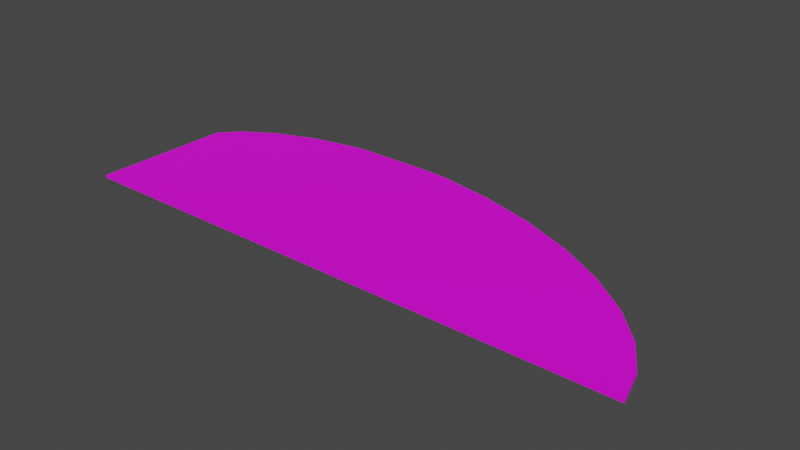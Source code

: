 # Source: terrain_rough_87.blend  (saved by Blender 3.0.42; exported with 4.5.12 LTS)
import bpy
from mathutils import Matrix  # noqa: F401  (used for matrix-valued properties, if any)

bpy.ops.wm.read_factory_settings(use_empty=True)
scene = bpy.context.scene
scene.name = 'Scene'

# ---- collections
col_collection = bpy.data.collections.new('Collection'); scene.collection.children.link(col_collection)

# ---- images (referenced by path relative to the original .blend; pixels are not part of the script)
import os
ASSET_DIR = os.environ.get("B2B_ASSET_DIR", "")  # directory of the original .blend (textures are referenced by path, not embedded)
HERE = os.path.dirname(os.path.abspath(__file__))  # packed textures are extracted next to this script under _unpacked/

def load_image(name, relpath, width, height, colorspace="sRGB"):
    """Load a texture the original file referenced (path relative to the .blend, or extracted next to this script)."""
    p = next((c for c in (os.path.join(HERE, relpath), os.path.join(ASSET_DIR, relpath)) if relpath and os.path.exists(c)), "")
    if p:
        img = bpy.data.images.load(p, check_existing=True)
        img.name = name
    else:  # same state as the original file: an image datablock whose file is absent (Cycles renders it pink)
        img = bpy.data.images.new(name, width, height)
        img.source = "FILE"
        img.filepath = "//" + (relpath or name)
    img.colorspace_settings.name = colorspace
    return img
img_background_jpg = load_image('background.jpg', 'background.jpg', 1024, 1024, 'sRGB')

# ---- materials (node trees are filled in below, after node groups)
mat_none_021 = bpy.data.materials.new('None.021')
mat_none_021.use_transparent_shadow = False

# ---- material node trees
mat_none_021.use_nodes = True; mat_none_021.node_tree.nodes.clear()
_N = mat_none_021.node_tree.nodes; _L = mat_none_021.node_tree.links
n0 = _N.new('ShaderNodeBsdfPrincipled'); n0.name = 'Principled BSDF'; n0.location = (10, 300)
n0.distribution = 'GGX'
n0.subsurface_method = 'RANDOM_WALK_SKIN'
n0.inputs[3].default_value = 1.45
n0.inputs[27].default_value = (0.0, 0.0, 0.0, 1.0)
n0.inputs[28].default_value = 1.0
n1 = _N.new('ShaderNodeOutputMaterial'); n1.name = 'Material Output'; n1.location = (300, 300)
n2 = _N.new('ShaderNodeTexImage'); n2.name = 'Image Texture'; n2.location = (-433, 26)
n2.image = img_background_jpg
_L.new(n0.outputs[0], n1.inputs[0])
_L.new(n2.outputs[0], n0.inputs[0])
n1.is_active_output = True

# ---- world
world_world = bpy.data.worlds.new('World'); scene.world = world_world
world_world.use_nodes = True; world_world.node_tree.nodes.clear()
_N = world_world.node_tree.nodes; _L = world_world.node_tree.links
n0 = _N.new('ShaderNodeOutputWorld'); n0.name = 'World Output'; n0.location = (300, 300)
n1 = _N.new('ShaderNodeBackground'); n1.name = 'Background'; n1.location = (10, 300)
n1.inputs[0].default_value = (0.05088, 0.05088, 0.05088, 1.0)
_L.new(n1.outputs[0], n0.inputs[0])
n0.is_active_output = True
world_world.color = (0.05088, 0.05088, 0.05088)
world_world.use_sun_shadow = False
world_world.sun_shadow_jitter_overblur = 0.0

# ---- meshes
me_terrain_woods__188_terrain_woods__188_terrain_woods__188_terrai = bpy.data.meshes.new('terrain_Woods_#188_terrain_Woods_#188_terrain_Woods_#188_terrai')
me_terrain_woods__188_terrain_woods__188_terrain_woods__188_terrai.from_pydata([(-3.808, -1.342, 0.01999), (-3.785, 0.771, -0.01999), (-3.808, -1.342, -0.01999), (-1.433, 1.761, 0.01999), (-0.3202, 1.758, -0.01999), (-1.433, 1.761, -0.01999), (4.723, -1.365, 0.01999), (4.723, -1.365, -0.01999), (4.27, -0.3431, -0.01999), (4.578, -0.8545, -0.01999), (1.715, 1.335, 0.01999), (0.8692, 1.582, 0.01999), (-3.536, 1.046, 0.01999), (-3.785, 0.771, 0.01999), (-3.536, 1.046, -0.01999), (-3.033, 1.367, 0.01999), (-3.033, 1.367, -0.01999), (-2.401, 1.604, 0.01999), (-2.401, 1.604, -0.01999), (-1.666, 1.748, 0.01999), (-1.666, 1.748, -0.01999), (-0.3202, 1.758, 0.01999), (0.001629, 1.737, -0.01999), (0.8692, 1.582, -0.01999), (1.715, 1.335, -0.01999), (2.507, 1.005, -0.01999), (2.507, 1.005, 0.01999), (3.214, 0.605, -0.01999), (3.214, 0.605, 0.01999), (3.809, 0.1497, -0.01999), (3.809, 0.1497, 0.01999), (4.27, -0.3431, 0.01999), (4.578, -0.8545, 0.01999), (4.723, -1.365, -0.01999), (4.723, -1.365, 0.01999), (0.001629, 1.737, 0.01999)], [], [(1, 13, 12, 14), (22, 4, 21, 35), (1, 2, 0, 13), (15, 16, 14, 12), (17, 18, 16, 15), (19, 20, 18, 17), (3, 5, 20, 19), (4, 5, 3, 21), (11, 23, 22, 35), (10, 24, 23, 11), (10, 26, 25, 24), (26, 28, 27, 25), (28, 30, 29, 27), (30, 31, 8, 29), (31, 32, 9, 8), (32, 34, 33, 9), (7, 34, 6), (33, 7, 9), (2, 1, 14, 16, 18, 20, 5, 4, 22, 23, 24, 25, 27, 29, 8, 9, 7), (6, 34, 32), (6, 0, 2, 7), (7, 33, 34), (10, 11, 35, 21, 3, 19, 17, 15, 12, 13, 0, 6, 32, 31, 30, 28, 26)])
me_terrain_woods__188_terrain_woods__188_terrain_woods__188_terrai.polygons.foreach_set('use_smooth', [True] * 23)
_k = set([(0, 2), (0, 6), (0, 13), (1, 2), (1, 13), (1, 14), (2, 7), (3, 5), (3, 19), (3, 21), (4, 5), (4, 21), (4, 22), (5, 20), (6, 7), (6, 34), (7, 33), (8, 9), (8, 29), (8, 31), (9, 32), (9, 33), (10, 11), (10, 24), (10, 26), (11, 23), (11, 35), (12, 13), (12, 14), (12, 15), (14, 16), (15, 16), (15, 17), (16, 18), (17, 18), (17, 19), (18, 20), (19, 20), (21, 35), (22, 23), (22, 35), (23, 24), (24, 25), (25, 26), (25, 27), (26, 28), (27, 28), (27, 29), (28, 30), (29, 30), (30, 31), (31, 32), (32, 34), (33, 34)])
me_terrain_woods__188_terrain_woods__188_terrain_woods__188_terrai.attributes.new('sharp_edge', 'BOOLEAN', 'EDGE').data.foreach_set('value', [ (min(e.vertices), max(e.vertices)) in _k for e in me_terrain_woods__188_terrain_woods__188_terrain_woods__188_terrai.edges])
_uv = me_terrain_woods__188_terrain_woods__188_terrain_woods__188_terrai.uv_layers.new(name='UVMap')
_uv.uv.foreach_set('vector', [0.9937, 0.2477, 1.0, 0.2477, 1.0, 0.2803, 0.9937, 0.2803, 0.9873, 0.4112, 0.9873, 0.3734, 0.9937, 0.3734, 0.9937, 0.4112, 0.9937, 0.2477, 0.9937, 0.0, 1.0, 0.0, 1.0, 0.2477, 0.9937, 0.05746, 0.9873, 0.05746, 0.9873, 0.0, 0.9937, 0.0, 0.9937, 0.1303, 0.9873, 0.1303, 0.9873, 0.05746, 0.9937, 0.05746, 0.9937, 0.2158, 0.9873, 0.2158, 0.9873, 0.1303, 0.9937, 0.1303, 0.9937, 0.2431, 0.9873, 0.2431, 0.9873, 0.2158, 0.9937, 0.2158, 0.9873, 0.3734, 0.9873, 0.2431, 0.9937, 0.2431, 0.9937, 0.3734, 0.9937, 0.5135, 0.9873, 0.5135, 0.9873, 0.4112, 0.9937, 0.4112, 0.9937, 0.6138, 0.9873, 0.6138, 0.9873, 0.5135, 0.9937, 0.5135, 0.9937, 0.6138, 0.9937, 0.708, 0.9873, 0.708, 0.9873, 0.6138, 0.1875, 0.8125, 0.1562, 0.8125, 0.1562, 0.6875, 0.1875, 0.6875, 0.1562, 0.8125, 0.125, 0.8125, 0.125, 0.6875, 0.1562, 0.6875, 0.125, 0.8125, 0.09375, 0.8125, 0.09375, 0.6875, 0.125, 0.6875, 0.09375, 0.8125, 0.0625, 0.8125, 0.0625, 0.6875, 0.09375, 0.6875, 0.0625, 0.8125, 0.03125, 0.8125, 0.03125, 0.6875, 0.0625, 0.6875, 0.03121, 0.6875, 0.03125, 0.8125, 0.03121, 0.8125, 0.3736, 0.7499, 0.3736, 0.75, 0.3692, 0.709, 0.01848, 0.9937, 0.009634, 0.9937, 0.00848, 0.9929, 0.00713, 0.9914, 0.006131, 0.9894, 0.005521, 0.9871, 0.005465, 0.9864, 0.005465, 0.983, 0.005549, 0.982, 0.006185, 0.9793, 0.007209, 0.9767, 0.008581, 0.9742, 0.01025, 0.9721, 0.01215, 0.9702, 0.0142, 0.9688, 0.01634, 0.9678, 0.01848, 0.9674, 0.6264, 0.75, 0.6264, 0.7499, 0.6308, 0.709, 0.625, 0.7514, 0.625, 1.0, 0.375, 1.0, 0.375, 0.7514, 0.03121, 0.6875, 0.03125, 0.6875, 0.03125, 0.8125, 0.6593, 0.4154, 0.583, 0.4456, 0.5048, 0.4644, 0.4757, 0.467, 0.3754, 0.4674, 0.3543, 0.4658, 0.2879, 0.4482, 0.2309, 0.4193, 0.1854, 0.38, 0.1629, 0.3464, 0.1604, 0.08824, 0.93, 0.0854, 0.9171, 0.1478, 0.8894, 0.2103, 0.8479, 0.2705, 0.7943, 0.3261, 0.7306, 0.3751])
me_terrain_woods__188_terrain_woods__188_terrain_woods__188_terrai.materials.append(mat_none_021)
me_terrain_woods__188_terrain_woods__188_terrain_woods__188_terrai.use_remesh_fix_poles = True
me_terrain_woods__188_terrain_woods__188_terrain_woods__188_terrai.use_remesh_preserve_attributes = False
me_terrain_woods__188_terrain_woods__188_terrain_woods__188_terrai.update()
me_terrain_woods__188_terrain_woods__188_terrain_woods__188_terrai.normals_split_custom_set([tuple(v) for v in zip(*[iter([-0.7416, 0.6709, 0.0, -0.7416, 0.6709, 0.0, -0.7416, 0.6709, 0.0, -0.7416, 0.6709, 0.0, 0.06519, 0.9979, 0.0, 0.06519, 0.9979, 0.0, 0.06519, 0.9979, 0.0, 0.06519, 0.9979, 0.0, -0.9999, 0.01084, 0.0, -0.9999, 0.01084, 0.0, -0.9999, 0.01084, 0.0, -0.9999, 0.01084, 0.0, -0.538, 0.8429, 0.0, -0.538, 0.8429, 0.0, -0.538, 0.8429, 0.0, -0.538, 0.8429, 0.0, -0.3513, 0.9363, 0.0, -0.3513, 0.9363, 0.0, -0.3513, 0.9363, 0.0, -0.3513, 0.9363, 0.0, -0.1916, 0.9815, 0.0, -0.1916, 0.9815, 0.0, -0.1916, 0.9815, 0.0, -0.1916, 0.9815, 0.0, -0.05502, 0.9985, 0.0, -0.05502, 0.9985, 0.0, -0.05502, 0.9985, 0.0, -0.05502, 0.9985, 0.0, 0.002721, 1.0, 0.0, 0.002721, 1.0, 0.0, 0.002721, 1.0, 0.0, 0.002721, 1.0, 0.0, 0.1752, 0.9845, 0.0, 0.1752, 0.9845, 0.0, 0.1752, 0.9845, 0.0, 0.1752, 0.9845, 0.0, 0.2802, 0.9599, 0.0, 0.2802, 0.9599, 0.0, 0.2802, 0.9599, 0.0, 0.2802, 0.9599, 0.0, 0.3847, 0.923, 0.0, 0.3847, 0.923, 0.0, 0.3847, 0.923, 0.0, 0.3847, 0.923, 0.0, 0.4927, 0.8702, 0.0, 0.4927, 0.8702, 0.0, 0.4927, 0.8702, 0.0, 0.4927, 0.8702, 0.0, 0.6075, 0.7943, 0.0, 0.6075, 0.7943, 0.0, 0.6075, 0.7943, 0.0, 0.6075, 0.7943, 0.0, 0.7305, 0.6829, 0.0, 0.7305, 0.6829, 0.0, 0.7305, 0.6829, 0.0, 0.7305, 0.6829, 0.0, 0.8564, 0.5164, 0.0, 0.8564, 0.5164, 0.0, 0.8564, 0.5164, 0.0, 0.8564, 0.5164, 0.0, 0.9624, 0.2718, 0.0, 0.9624, 0.2718, 0.0, 0.9624, 0.2718, 0.0, 0.9624, 0.2718, 0.0, 0.9987, -0.05133, 0.0, 0.9987, -0.05022, 0.0, 0.9987, -0.05021, 0.0, 0.0, -2.257e-08, -1.0, -2.219e-07, -8.918e-07, -1.0, -2.777e-07, -1.11e-06, -1.0, -2.778e-07, -1.11e-06, -1.0, -2.778e-07, -1.11e-06, -1.0, -2.778e-07, -1.11e-06, -1.0, -2.778e-07, -1.11e-06, -1.0, -2.778e-07, -1.11e-06, -1.0, -2.778e-07, -1.11e-06, -1.0, -2.778e-07, -1.11e-06, -1.0, -2.778e-07, -1.11e-06, -1.0, -2.778e-07, -1.11e-06, -1.0, -2.778e-07, -1.11e-06, -1.0, -2.778e-07, -1.11e-06, -1.0, -2.778e-07, -1.11e-06, -1.0, -2.778e-07, -1.11e-06, -1.0, -2.778e-07, -1.11e-06, -1.0, -2.778e-07, -1.11e-06, -1.0, -2.777e-07, -1.11e-06, -1.0, -2.219e-07, -8.918e-07, -1.0, 2.22e-07, 8.916e-07, 1.0, 0.0, 2.257e-08, 1.0, 2.778e-07, 1.11e-06, 1.0, -0.00272, -1.0, 0.0, -0.00272, -1.0, 0.0, -0.00272, -1.0, 0.0, -0.00272, -1.0, 0.0, 0.9987, -0.05133, 0.0, 0.9987, -0.05134, 0.0, 0.9987, -0.05022, 0.0, 2.779e-07, 1.11e-06, 1.0, 2.779e-07, 1.11e-06, 1.0, 2.779e-07, 1.11e-06, 1.0, 2.779e-07, 1.11e-06, 1.0, 2.779e-07, 1.11e-06, 1.0, 2.779e-07, 1.11e-06, 1.0, 2.779e-07, 1.11e-06, 1.0, 2.779e-07, 1.11e-06, 1.0, 2.779e-07, 1.11e-06, 1.0, 2.779e-07, 1.11e-06, 1.0, 2.779e-07, 1.11e-06, 1.0, 2.22e-07, 8.916e-07, 1.0, 2.778e-07, 1.11e-06, 1.0, 2.779e-07, 1.11e-06, 1.0, 2.779e-07, 1.11e-06, 1.0, 2.779e-07, 1.11e-06, 1.0, 2.779e-07, 1.11e-06, 1.0])] * 3)])

# ---- objects
ob_terrain_rough__87 = bpy.data.objects.new('terrain Rough #87', me_terrain_woods__188_terrain_woods__188_terrain_woods__188_terrai)

# ---- transforms, parenting, visibility, modifiers, constraints
ob_terrain_rough__87.location = (0.0, 0.0, 0.0)

# ---- collection membership
col_collection.objects.link(ob_terrain_rough__87)

# ---- scene / render settings (as saved in the file)
scene.frame_start = 1; scene.frame_end = 250; scene.frame_set(1)
scene.render.engine = 'BLENDER_EEVEE_NEXT'
scene.cycles.sampling_pattern = 'TABULATED_SOBOL'
scene.cycles.use_light_tree = False
scene.view_settings.view_transform = 'Filmic'
bpy.context.view_layer.update()

# ---- added for rendering (the .blend has no active camera and no usable light): camera, sun
cam_auto = bpy.data.cameras.new('AutoCamera')
cam_auto.lens = 50.0
cam_auto.sensor_width = 36.0
cam_auto.clip_end = 1000.0
ob_auto_camera = bpy.data.objects.new('AutoCamera', cam_auto)
scene.collection.objects.link(ob_auto_camera)
ob_auto_camera.location = (8.86327, -9.88949, 6.72477)
ob_auto_camera.rotation_euler = (1.09748, -7.21219e-08, 0.694738)
scene.camera = ob_auto_camera
light_auto_sun = bpy.data.lights.new('AutoSun', 'SUN')
light_auto_sun.energy = 3.0
light_auto_sun.angle = 0.0523599
ob_auto_sun = bpy.data.objects.new('AutoSun', light_auto_sun)
scene.collection.objects.link(ob_auto_sun)
ob_auto_sun.rotation_euler = (0.872665, 0.174533, 0.523599)
bpy.context.view_layer.update()
